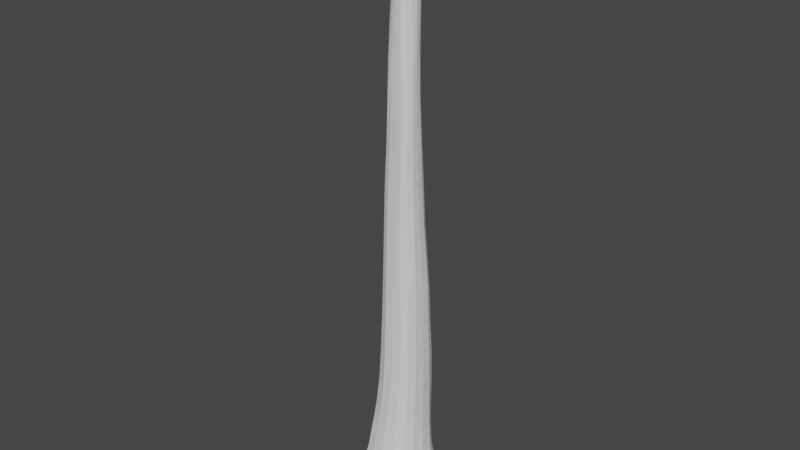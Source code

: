 # Source: Trunk.blend  (saved by Blender 3.1.7; exported with 4.5.12 LTS)
import bpy
from mathutils import Matrix  # noqa: F401  (used for matrix-valued properties, if any)

bpy.ops.wm.read_factory_settings(use_empty=True)
scene = bpy.context.scene
scene.name = 'Scene'

# ---- world
world_world = bpy.data.worlds.new('World'); scene.world = world_world
world_world.use_nodes = True; world_world.node_tree.nodes.clear()
_N = world_world.node_tree.nodes; _L = world_world.node_tree.links
n0 = _N.new('ShaderNodeOutputWorld'); n0.name = 'World Output'; n0.location = (300, 300)
n1 = _N.new('ShaderNodeBackground'); n1.name = 'Background'; n1.location = (10, 300)
n1.inputs[0].default_value = (0.05088, 0.05088, 0.05088, 1.0)
_L.new(n1.outputs[0], n0.inputs[0])
n0.is_active_output = True
world_world.color = (0.05088, 0.05088, 0.05088)
world_world.use_sun_shadow = False
world_world.sun_shadow_jitter_overblur = 0.0

# ---- meshes
me_cube = bpy.data.meshes.new('Cube')
me_cube.from_pydata([(-1.148, -1.163, -0.8354), (-0.7762, -0.8212, 1.173), (-1.13, 1.128, -0.8888), (-0.7879, 0.856, 1.13), (1.149, -1.13, -0.9227), (0.7768, -0.7731, 1.254), (1.152, 1.165, -0.9718), (0.8383, 0.7926, 1.148), (-0.4505, -0.4865, 5.178), (-0.4497, 0.7954, 5.059), (0.7824, -0.5017, 5.05), (0.7871, 0.7719, 5.052), (-0.3605, -0.3791, 10.07), (-0.3385, 0.5648, 10.08), (0.5998, -0.3813, 10.03), (0.6136, 0.5628, 9.952), (-0.169, -0.3479, 15.85), (-0.1451, 0.3681, 15.95), (0.5354, -0.3123, 15.96), (0.5438, 0.3262, 15.95), (-0.06041, -0.1441, 20.54), (-0.0818, 0.3496, 20.38), (0.4712, -0.1932, 20.57), (0.4642, 0.3228, 20.45), (-1.552, 0.0, -1.0), (-0.9576, -1.021, 0.0322), (-0.988, 0.02146, 1.171), (-0.9576, 0.9629, 0.0139), (0.0, 1.552, -1.0), (0.02392, 1.033, 1.242), (0.9794, 0.9601, 0.05456), (1.552, 0.0, -1.0), (1.062, -0.001363, 1.125), (0.9562, -0.9437, 0.005365), (0.0, -1.552, -1.0), (-0.01805, -0.999, 1.129), (-0.6218, 0.1839, 4.945), (0.1833, 0.9725, 5.136), (0.9356, 0.128, 5.022), (0.1882, -0.6354, 5.107), (0.7646, -0.6076, 2.981), (-0.5819, -0.6029, 2.961), (-0.6063, 0.7938, 2.952), (0.7945, 0.7758, 3.002), (-0.4519, 0.1111, 10.17), (0.1305, 0.7234, 10.07), (0.762, 0.09584, 9.934), (0.1253, -0.4887, 10.1), (0.734, 0.6724, 7.583), (0.7156, -0.423, 7.58), (-0.4158, -0.4089, 7.495), (-0.4082, 0.6867, 7.6), (-0.2713, 0.01981, 15.97), (0.2386, 0.4589, 15.98), (0.6582, 0.005358, 15.97), (0.1788, -0.4198, 16.05), (0.5629, 0.4235, 12.89), (0.5996, -0.3633, 12.98), (-0.2569, -0.3488, 12.99), (-0.2582, 0.4553, 13.12), (-0.08913, 0.07544, 20.63), (0.1579, 0.3643, 20.65), (0.4832, 0.07236, 20.63), (0.2023, -0.2074, 20.54), (0.495, -0.3025, 18.43), (-0.108, -0.2225, 18.64), (-0.08671, 0.3588, 18.47), (0.5283, 0.3595, 18.37), (-0.16, 0.05596, 18.54), (0.5784, 0.06572, 18.48), (0.1907, 0.444, 18.48), (0.1865, 0.08886, 20.96), (0.1561, 0.5837, 13.06), (0.1816, -0.4499, 12.99), (-0.3527, 0.05452, 12.93), (0.188, -0.3826, 18.36), (0.1546, 0.8669, 7.51), (0.1634, -0.5769, 7.52), (-0.5542, 0.1598, 7.556), (0.6809, 0.06554, 13.0), (-0.7989, 0.1071, 2.999), (0.9581, 0.1004, 3.144), (0.1139, 0.9502, 3.024), (0.8588, 0.1587, 7.537), (0.1099, -0.8012, 2.942), (0.0, 0.0, -1.0), (-0.0191, -1.265, 0.01529), (1.284, 0.01018, 0.04685), (0.001213, 1.239, 0.006884), (-1.253, -0.01525, -0.05829), (-1.552, -0.776, -1.0), (-0.888, -0.9226, 0.5463), (-0.9442, 0.5055, 1.076), (-1.032, 1.03, -0.4563), (-0.776, 1.552, -1.0), (0.4889, 0.9699, 1.173), (1.062, 1.066, -0.461), (1.552, 0.776, -1.0), (0.9664, -0.4468, 1.159), (1.064, -1.032, -0.5035), (0.776, -1.552, -1.0), (-0.4374, -0.9663, 1.16), (-0.5868, 0.5338, 5.044), (0.5261, 0.9388, 5.067), (0.9004, -0.2287, 5.091), (-0.1607, -0.6301, 5.052), (0.7839, -0.548, 3.99), (-0.6729, -0.7075, 2.105), (-0.5132, 0.8016, 3.827), (0.8004, 0.7733, 2.088), (-0.4275, 0.3631, 10.15), (0.3967, 0.6845, 10.09), (0.7386, -0.1587, 10.04), (-0.1488, -0.4786, 10.06), (0.6735, 0.6269, 8.717), (0.7486, -0.454, 6.365), (-0.3895, -0.3912, 8.766), (-0.4188, 0.7571, 6.225), (-0.2483, 0.215, 15.85), (0.4149, 0.4154, 15.88), (0.6352, -0.1542, 15.97), (-0.01925, -0.4004, 15.94), (0.5482, 0.3488, 14.38), (0.5911, -0.3802, 11.54), (-0.2001, -0.3648, 14.42), (-0.3062, 0.5091, 11.5), (-0.08652, 0.2335, 20.59), (0.3279, 0.34, 20.63), (0.4858, -0.08821, 20.6), (0.03411, -0.1869, 20.62), (0.4885, -0.2578, 19.65), (-0.1425, -0.2907, 17.23), (-0.08173, 0.3642, 19.69), (0.54, 0.3424, 17.4), (-1.552, 0.776, -1.0), (-1.051, -1.09, -0.4177), (-0.9402, -0.4565, 1.215), (-0.8727, 0.9084, 0.5668), (0.776, 1.552, -1.0), (-0.4241, 1.019, 1.166), (0.9025, 0.8622, 0.5007), (1.552, -0.776, -1.0), (1.037, 0.4491, 1.152), (0.843, -0.857, 0.5147), (-0.776, -1.552, -1.0), (0.4352, -0.9362, 1.03), (-0.5998, -0.1891, 5.006), (-0.1725, 0.9335, 5.064), (0.9138, 0.4845, 5.078), (0.5341, -0.6003, 5.081), (0.751, -0.6849, 1.975), (-0.4999, -0.5307, 3.997), (-0.6999, 0.8029, 2.013), (0.7995, 0.7859, 3.927), (-0.4356, -0.1611, 10.05), (-0.1413, 0.685, 10.06), (0.7232, 0.3522, 10.1), (0.3755, -0.477, 10.09), (0.7564, 0.7196, 6.262), (0.6476, -0.408, 8.745), (-0.4266, -0.4498, 6.386), (-0.3764, 0.6203, 8.641), (-0.2558, -0.1874, 15.92), (0.03341, 0.4496, 15.96), (0.623, 0.18, 15.93), (0.3756, -0.4119, 15.93), (0.5755, 0.5087, 11.48), (0.571, -0.3318, 14.46), (-0.3215, -0.3698, 11.58), (-0.2024, 0.424, 14.56), (-0.07713, -0.06738, 20.61), (0.01069, 0.3735, 20.62), (0.4743, 0.2306, 20.53), (0.3845, -0.2101, 20.65), (0.5044, -0.3068, 17.24), (-0.09405, -0.1658, 19.63), (-0.1228, 0.3383, 17.08), (0.5121, 0.3432, 19.64), (-0.1255, 0.06767, 19.7), (-0.2301, 0.03786, 17.24), (-0.1407, 0.2314, 18.57), (-0.1687, -0.09627, 18.58), (0.5397, 0.07011, 19.64), (0.6271, 0.03237, 17.38), (0.5597, -0.1381, 18.48), (0.5747, 0.2468, 18.61), (0.1759, 0.4279, 19.7), (0.2107, 0.434, 17.22), (0.3706, 0.4149, 18.62), (0.03089, 0.4261, 18.58), (0.1973, -0.07301, 21.0), (0.1667, 0.2369, 20.9), (0.3693, 0.06962, 21.0), (0.007707, 0.08505, 20.88), (0.2014, 0.5126, 14.47), (0.1318, 0.6565, 11.51), (0.3737, 0.5359, 12.96), (-0.08115, 0.5585, 13.01), (0.1845, -0.4303, 14.52), (0.1513, -0.4723, 11.46), (-0.07434, -0.4217, 13.0), (0.4163, -0.4588, 12.93), (-0.3047, 0.02345, 14.5), (-0.4115, 0.08044, 11.44), (-0.3422, 0.2802, 12.99), (-0.3243, -0.1852, 12.81), (0.2002, -0.3085, 19.68), (0.1783, -0.4115, 17.26), (0.01226, -0.3176, 18.46), (0.3676, -0.3939, 18.62), (0.1468, 0.7987, 8.906), (0.1683, 0.9377, 6.24), (0.4726, 0.8183, 7.464), (-0.1733, 0.8207, 7.498), (0.1285, -0.5313, 8.691), (0.1827, -0.5981, 6.248), (-0.1587, -0.5497, 7.574), (0.4882, -0.5481, 7.457), (-0.5085, 0.1285, 8.778), (-0.5851, 0.1839, 6.236), (-0.5109, 0.4616, 7.513), (-0.5344, -0.1502, 7.501), (0.6629, 0.02268, 14.44), (0.7022, 0.08243, 11.56), (0.6759, -0.1549, 13.0), (0.6572, 0.2586, 12.91), (-0.6912, 0.1629, 3.99), (-0.8858, 0.04153, 2.014), (-0.7649, 0.5024, 3.117), (-0.7446, -0.2865, 2.849), (0.9672, 0.109, 4.082), (0.9875, 0.0549, 2.081), (0.9014, -0.3082, 2.926), (0.9367, 0.4888, 2.994), (0.1576, 0.9583, 3.972), (0.0687, 0.9691, 1.991), (0.5138, 0.915, 2.928), (-0.2839, 0.9446, 3.103), (0.815, 0.1318, 8.761), (0.8784, 0.1444, 6.345), (0.8303, -0.1457, 7.487), (0.8522, 0.4421, 7.647), (0.1693, -0.712, 4.003), (0.0231, -0.8766, 2.075), (-0.2496, -0.7624, 2.937), (0.4793, -0.7493, 2.995), (0.0, -0.776, -1.0), (0.0, 0.776, -1.0), (-0.776, 0.0, -1.0), (0.776, 0.0, -1.0), (-0.5507, -1.215, 0.004547), (0.5423, -1.19, -0.04056), (-0.0114, -1.407, -0.4035), (-0.03583, -1.132, 0.5474), (1.185, -0.5275, 0.0163), (1.214, 0.5554, -0.1399), (1.413, 0.008755, -0.4758), (1.155, -0.01148, 0.6207), (0.5581, 1.161, -0.04606), (-0.5432, 1.19, -0.004358), (-0.01116, 1.369, -0.5043), (0.009542, 1.135, 0.5126), (-1.185, 0.55, 0.01757), (-1.187, -0.5919, 0.08076), (-1.391, -0.01396, -0.4787), (-1.112, 0.01093, 0.5479), (-1.067, -0.5175, 0.5168), (-1.332, -0.6449, -0.4698), (-1.317, 0.607, -0.4901), (-0.4857, 1.101, 0.5687), (-0.611, 1.31, -0.4762), (0.6046, 1.305, -0.4744), (1.111, 0.4822, 0.4744), (1.342, 0.6288, -0.5134), (1.331, -0.598, -0.5426), (0.471, -1.059, 0.5556), (0.6224, -1.336, -0.5456), (-0.6152, -1.344, -0.4392), (0.776, 0.776, -1.0), (-0.776, 0.776, -1.0), (-0.776, -0.776, -1.0), (0.4281, -0.8261, 2.125), (-0.3463, -0.844, 1.881), (-0.1847, -0.6907, 3.923), (0.8733, 0.4649, 6.187), (0.8524, -0.1832, 6.154), (0.7867, -0.1475, 8.738), (-0.3548, 0.9571, 2.054), (0.4924, 0.9247, 1.999), (0.5317, 0.9375, 4.142), (0.969, 0.4736, 1.972), (0.9146, -0.3805, 2.075), (0.9164, -0.2663, 3.983), (-0.8332, -0.3841, 2.003), (-0.8481, 0.4866, 2.108), (-0.6598, 0.5277, 4.052), (0.6697, 0.3215, 11.51), (0.6914, -0.1681, 11.52), (0.6528, -0.1502, 14.48), (-0.5624, -0.167, 6.266), (-0.5429, 0.5152, 6.179), (-0.4733, 0.4054, 8.758), (0.5185, -0.5645, 6.143), (-0.1562, -0.5862, 6.308), (-0.158, -0.51, 8.71), (-0.1625, 0.8923, 6.349), (0.4925, 0.8877, 6.223), (0.438, 0.7575, 8.745), (0.3588, -0.4113, 17.28), (-0.002947, -0.3683, 17.24), (0.0211, -0.2534, 19.7), (-0.3854, -0.1754, 11.55), (-0.3959, 0.321, 11.48), (-0.291, 0.2475, 14.61), (0.39, -0.4705, 11.53), (-0.1212, -0.4576, 11.5), (-0.03951, -0.4101, 14.48), (-0.1186, 0.6185, 11.5), (0.3745, 0.6218, 11.56), (0.3953, 0.4551, 14.39), (0.008932, 0.2429, 20.87), (0.3397, 0.2257, 20.92), (0.3835, -0.08256, 20.91), (0.03262, 0.4072, 17.17), (0.3921, 0.4096, 17.2), (0.3566, 0.3909, 19.58), (0.6059, 0.2134, 17.32), (0.5949, -0.147, 17.24), (0.5307, -0.1212, 19.81), (-0.2287, -0.1403, 17.25), (-0.2086, 0.2143, 17.28), (-0.1097, 0.2311, 19.6), (-0.1314, -0.06529, 19.67), (0.5427, 0.2401, 19.68), (0.01959, 0.4266, 19.75), (0.02294, -0.08023, 20.98), (-0.02832, 0.5134, 14.38), (0.4021, -0.4298, 14.47), (-0.2772, -0.2111, 14.38), (0.3844, -0.3181, 19.58), (-0.1581, 0.753, 8.72), (0.4166, -0.5179, 8.774), (-0.4902, -0.1583, 8.75), (0.6373, 0.1918, 14.55), (-0.6563, -0.2204, 4.013), (0.9367, 0.4825, 4.093), (-0.2202, 0.9401, 3.988), (0.7895, 0.3984, 8.805), (0.5216, -0.6659, 4.039), (0.776, -0.776, -1.0), (-0.5173, -1.092, 0.5103), (1.051, -0.4891, 0.5579), (0.5233, 1.058, 0.4881), (-1.055, 0.5265, 0.6066)], [], [(353, 92, 3, 137), (352, 95, 7, 140), (351, 98, 5, 143), (350, 101, 1, 91), (349, 141, 4, 100), (348, 106, 10, 149), (347, 114, 15, 156), (346, 108, 9, 147), (345, 153, 11, 148), (344, 151, 8, 146), (343, 122, 19, 164), (342, 116, 12, 154), (341, 159, 14, 157), (340, 161, 13, 155), (339, 130, 22, 173), (338, 124, 16, 162), (337, 167, 18, 165), (336, 169, 17, 163), (335, 170, 20, 129), (334, 132, 21, 171), (333, 177, 23, 172), (332, 175, 20, 170), (331, 178, 60, 126), (330, 179, 68, 180), (329, 131, 65, 181), (328, 182, 62, 128), (327, 183, 69, 184), (326, 133, 67, 185), (325, 186, 61, 127), (324, 187, 70, 188), (323, 176, 66, 189), (322, 190, 63, 173), (321, 191, 71, 192), (320, 126, 60, 193), (319, 194, 53, 119), (318, 195, 72, 196), (317, 125, 59, 197), (316, 198, 55, 121), (315, 199, 73, 200), (314, 123, 57, 201), (313, 202, 52, 118), (312, 203, 74, 204), (311, 168, 58, 205), (310, 206, 63, 129), (309, 207, 75, 208), (308, 174, 64, 209), (307, 210, 45, 111), (306, 211, 76, 212), (305, 117, 51, 213), (304, 214, 47, 113), (303, 215, 77, 216), (302, 115, 49, 217), (301, 218, 44, 110), (300, 219, 78, 220), (299, 160, 50, 221), (298, 222, 54, 120), (297, 223, 79, 224), (296, 166, 56, 225), (295, 226, 36, 102), (294, 227, 80, 228), (293, 107, 41, 229), (292, 230, 38, 104), (291, 231, 81, 232), (290, 109, 43, 233), (289, 234, 37, 103), (288, 235, 82, 236), (287, 152, 42, 237), (286, 238, 46, 112), (285, 239, 83, 240), (284, 158, 48, 241), (283, 242, 39, 105), (282, 243, 84, 244), (281, 150, 40, 245), (280, 246, 34, 144), (279, 247, 85, 248), (278, 97, 31, 249), (277, 250, 25, 135), (276, 251, 86, 252), (275, 145, 35, 253), (274, 254, 33, 99), (273, 255, 87, 256), (272, 142, 32, 257), (271, 258, 30, 96), (270, 259, 88, 260), (269, 139, 29, 261), (268, 262, 27, 93), (267, 263, 89, 264), (266, 136, 26, 265), (263, 266, 265, 89), (25, 91, 266, 263), (91, 1, 136, 266), (90, 267, 264, 24), (0, 135, 267, 90), (135, 25, 263, 267), (134, 268, 93, 2), (24, 264, 268, 134), (264, 89, 262, 268), (259, 269, 261, 88), (27, 137, 269, 259), (137, 3, 139, 269), (94, 270, 260, 28), (2, 93, 270, 94), (93, 27, 259, 270), (138, 271, 96, 6), (28, 260, 271, 138), (260, 88, 258, 271), (255, 272, 257, 87), (30, 140, 272, 255), (140, 7, 142, 272), (97, 273, 256, 31), (6, 96, 273, 97), (96, 30, 255, 273), (141, 274, 99, 4), (31, 256, 274, 141), (256, 87, 254, 274), (251, 275, 253, 86), (33, 143, 275, 251), (143, 5, 145, 275), (100, 276, 252, 34), (4, 99, 276, 100), (99, 33, 251, 276), (144, 277, 135, 0), (34, 252, 277, 144), (252, 86, 250, 277), (247, 278, 249, 85), (28, 138, 278, 247), (138, 6, 97, 278), (134, 279, 248, 24), (2, 94, 279, 134), (94, 28, 247, 279), (90, 280, 144, 0), (24, 248, 280, 90), (248, 85, 246, 280), (243, 281, 245, 84), (35, 145, 281, 243), (145, 5, 150, 281), (107, 282, 244, 41), (1, 101, 282, 107), (101, 35, 243, 282), (151, 283, 105, 8), (41, 244, 283, 151), (244, 84, 242, 283), (239, 284, 241, 83), (38, 148, 284, 239), (148, 11, 158, 284), (115, 285, 240, 49), (10, 104, 285, 115), (104, 38, 239, 285), (159, 286, 112, 14), (49, 240, 286, 159), (240, 83, 238, 286), (235, 287, 237, 82), (29, 139, 287, 235), (139, 3, 152, 287), (109, 288, 236, 43), (7, 95, 288, 109), (95, 29, 235, 288), (153, 289, 103, 11), (43, 236, 289, 153), (236, 82, 234, 289), (231, 290, 233, 81), (32, 142, 290, 231), (142, 7, 109, 290), (150, 291, 232, 40), (5, 98, 291, 150), (98, 32, 231, 291), (106, 292, 104, 10), (40, 232, 292, 106), (232, 81, 230, 292), (227, 293, 229, 80), (26, 136, 293, 227), (136, 1, 107, 293), (152, 294, 228, 42), (3, 92, 294, 152), (92, 26, 227, 294), (108, 295, 102, 9), (42, 228, 295, 108), (228, 80, 226, 295), (223, 296, 225, 79), (46, 156, 296, 223), (156, 15, 166, 296), (123, 297, 224, 57), (14, 112, 297, 123), (112, 46, 223, 297), (167, 298, 120, 18), (57, 224, 298, 167), (224, 79, 222, 298), (219, 299, 221, 78), (36, 146, 299, 219), (146, 8, 160, 299), (117, 300, 220, 51), (9, 102, 300, 117), (102, 36, 219, 300), (161, 301, 110, 13), (51, 220, 301, 161), (220, 78, 218, 301), (215, 302, 217, 77), (39, 149, 302, 215), (149, 10, 115, 302), (160, 303, 216, 50), (8, 105, 303, 160), (105, 39, 215, 303), (116, 304, 113, 12), (50, 216, 304, 116), (216, 77, 214, 304), (211, 305, 213, 76), (37, 147, 305, 211), (147, 9, 117, 305), (158, 306, 212, 48), (11, 103, 306, 158), (103, 37, 211, 306), (114, 307, 111, 15), (48, 212, 307, 114), (212, 76, 210, 307), (207, 308, 209, 75), (55, 165, 308, 207), (165, 18, 174, 308), (131, 309, 208, 65), (16, 121, 309, 131), (121, 55, 207, 309), (175, 310, 129, 20), (65, 208, 310, 175), (208, 75, 206, 310), (203, 311, 205, 74), (44, 154, 311, 203), (154, 12, 168, 311), (125, 312, 204, 59), (13, 110, 312, 125), (110, 44, 203, 312), (169, 313, 118, 17), (59, 204, 313, 169), (204, 74, 202, 313), (199, 314, 201, 73), (47, 157, 314, 199), (157, 14, 123, 314), (168, 315, 200, 58), (12, 113, 315, 168), (113, 47, 199, 315), (124, 316, 121, 16), (58, 200, 316, 124), (200, 73, 198, 316), (195, 317, 197, 72), (45, 155, 317, 195), (155, 13, 125, 317), (166, 318, 196, 56), (15, 111, 318, 166), (111, 45, 195, 318), (122, 319, 119, 19), (56, 196, 319, 122), (196, 72, 194, 319), (191, 320, 193, 71), (61, 171, 320, 191), (171, 21, 126, 320), (172, 321, 192, 62), (23, 127, 321, 172), (127, 61, 191, 321), (128, 322, 173, 22), (62, 192, 322, 128), (192, 71, 190, 322), (187, 323, 189, 70), (53, 163, 323, 187), (163, 17, 176, 323), (133, 324, 188, 67), (19, 119, 324, 133), (119, 53, 187, 324), (177, 325, 127, 23), (67, 188, 325, 177), (188, 70, 186, 325), (183, 326, 185, 69), (54, 164, 326, 183), (164, 19, 133, 326), (174, 327, 184, 64), (18, 120, 327, 174), (120, 54, 183, 327), (130, 328, 128, 22), (64, 184, 328, 130), (184, 69, 182, 328), (179, 329, 181, 68), (52, 162, 329, 179), (162, 16, 131, 329), (176, 330, 180, 66), (17, 118, 330, 176), (118, 52, 179, 330), (132, 331, 126, 21), (66, 180, 331, 132), (180, 68, 178, 331), (178, 332, 170, 60), (68, 181, 332, 178), (181, 65, 175, 332), (182, 333, 172, 62), (69, 185, 333, 182), (185, 67, 177, 333), (186, 334, 171, 61), (70, 189, 334, 186), (189, 66, 132, 334), (190, 335, 129, 63), (71, 193, 335, 190), (193, 60, 170, 335), (194, 336, 163, 53), (72, 197, 336, 194), (197, 59, 169, 336), (198, 337, 165, 55), (73, 201, 337, 198), (201, 57, 167, 337), (202, 338, 162, 52), (74, 205, 338, 202), (205, 58, 124, 338), (206, 339, 173, 63), (75, 209, 339, 206), (209, 64, 130, 339), (210, 340, 155, 45), (76, 213, 340, 210), (213, 51, 161, 340), (214, 341, 157, 47), (77, 217, 341, 214), (217, 49, 159, 341), (218, 342, 154, 44), (78, 221, 342, 218), (221, 50, 116, 342), (222, 343, 164, 54), (79, 225, 343, 222), (225, 56, 122, 343), (226, 344, 146, 36), (80, 229, 344, 226), (229, 41, 151, 344), (230, 345, 148, 38), (81, 233, 345, 230), (233, 43, 153, 345), (234, 346, 147, 37), (82, 237, 346, 234), (237, 42, 108, 346), (238, 347, 156, 46), (83, 241, 347, 238), (241, 48, 114, 347), (242, 348, 149, 39), (84, 245, 348, 242), (245, 40, 106, 348), (246, 349, 100, 34), (85, 249, 349, 246), (249, 31, 141, 349), (250, 350, 91, 25), (86, 253, 350, 250), (253, 35, 101, 350), (254, 351, 143, 33), (87, 257, 351, 254), (257, 32, 98, 351), (258, 352, 140, 30), (88, 261, 352, 258), (261, 29, 95, 352), (262, 353, 137, 27), (89, 265, 353, 262), (265, 26, 92, 353)])
_uv = me_cube.uv_layers.new(name='UVMap')
_uv.uv.foreach_set('vector', [0.5625, 0.1875, 0.625, 0.1875, 0.625, 0.25, 0.5625, 0.25, 0.5625, 0.4375, 0.625, 0.4375, 0.625, 0.5, 0.5625, 0.5, 0.5625, 0.6875, 0.625, 0.6875, 0.625, 0.75, 0.5625, 0.75, 0.5625, 0.9375, 0.625, 0.9375, 0.625, 1.0, 0.5625, 1.0, 0.3125, 0.6875, 0.375, 0.6875, 0.375, 0.75, 0.3125, 0.75, 0.625, 0.8125, 0.625, 0.75, 0.625, 0.75, 0.625, 0.8125, 0.625, 0.5625, 0.625, 0.5, 0.625, 0.5, 0.625, 0.5625, 0.625, 0.3125, 0.625, 0.25, 0.625, 0.25, 0.625, 0.3125, 0.625, 0.5625, 0.625, 0.5, 0.625, 0.5, 0.625, 0.5625, 0.625, 0.0625, 0.625, 0.0, 0.625, 0.0, 0.625, 0.0625, 0.625, 0.5625, 0.625, 0.5, 0.625, 0.5, 0.625, 0.5625, 0.625, 0.0625, 0.625, 0.0, 0.625, 0.0, 0.625, 0.0625, 0.625, 0.8125, 0.625, 0.75, 0.625, 0.75, 0.625, 0.8125, 0.625, 0.3125, 0.625, 0.25, 0.625, 0.25, 0.625, 0.3125, 0.625, 0.8125, 0.625, 0.75, 0.625, 0.75, 0.625, 0.8125, 0.625, 0.0625, 0.625, 0.0, 0.625, 0.0, 0.625, 0.0625, 0.625, 0.8125, 0.625, 0.75, 0.625, 0.75, 0.625, 0.8125, 0.625, 0.3125, 0.625, 0.25, 0.625, 0.25, 0.625, 0.3125, 0.8125, 0.6875, 0.875, 0.6875, 0.875, 0.75, 0.8125, 0.75, 0.625, 0.3125, 0.625, 0.25, 0.625, 0.25, 0.625, 0.3125, 0.625, 0.5625, 0.625, 0.5, 0.625, 0.5, 0.625, 0.5625, 0.625, 0.0625, 0.625, 0.0, 0.625, 0.0, 0.625, 0.0625, 0.625, 0.1875, 0.625, 0.125, 0.625, 0.125, 0.625, 0.1875, 0.625, 0.1875, 0.625, 0.125, 0.625, 0.125, 0.625, 0.1875, 0.625, 0.0625, 0.625, 0.0, 0.625, 0.0, 0.625, 0.0625, 0.625, 0.6875, 0.625, 0.625, 0.625, 0.625, 0.625, 0.6875, 0.625, 0.6875, 0.625, 0.625, 0.625, 0.625, 0.625, 0.6875, 0.625, 0.5625, 0.625, 0.5, 0.625, 0.5, 0.625, 0.5625, 0.625, 0.4375, 0.625, 0.375, 0.625, 0.375, 0.625, 0.4375, 0.625, 0.4375, 0.625, 0.375, 0.625, 0.375, 0.625, 0.4375, 0.625, 0.3125, 0.625, 0.25, 0.625, 0.25, 0.625, 0.3125, 0.6875, 0.6875, 0.75, 0.6875, 0.75, 0.75, 0.6875, 0.75, 0.6875, 0.5625, 0.75, 0.5625, 0.75, 0.625, 0.6875, 0.625, 0.8125, 0.5625, 0.875, 0.5625, 0.875, 0.625, 0.8125, 0.625, 0.625, 0.4375, 0.625, 0.375, 0.625, 0.375, 0.625, 0.4375, 0.625, 0.4375, 0.625, 0.375, 0.625, 0.375, 0.625, 0.4375, 0.625, 0.3125, 0.625, 0.25, 0.625, 0.25, 0.625, 0.3125, 0.625, 0.9375, 0.625, 0.875, 0.625, 0.875, 0.625, 0.9375, 0.625, 0.9375, 0.625, 0.875, 0.625, 0.875, 0.625, 0.9375, 0.625, 0.8125, 0.625, 0.75, 0.625, 0.75, 0.625, 0.8125, 0.625, 0.1875, 0.625, 0.125, 0.625, 0.125, 0.625, 0.1875, 0.625, 0.1875, 0.625, 0.125, 0.625, 0.125, 0.625, 0.1875, 0.625, 0.0625, 0.625, 0.0, 0.625, 0.0, 0.625, 0.0625, 0.625, 0.9375, 0.625, 0.875, 0.625, 0.875, 0.625, 0.9375, 0.625, 0.9375, 0.625, 0.875, 0.625, 0.875, 0.625, 0.9375, 0.625, 0.8125, 0.625, 0.75, 0.625, 0.75, 0.625, 0.8125, 0.625, 0.4375, 0.625, 0.375, 0.625, 0.375, 0.625, 0.4375, 0.625, 0.4375, 0.625, 0.375, 0.625, 0.375, 0.625, 0.4375, 0.625, 0.3125, 0.625, 0.25, 0.625, 0.25, 0.625, 0.3125, 0.625, 0.9375, 0.625, 0.875, 0.625, 0.875, 0.625, 0.9375, 0.625, 0.9375, 0.625, 0.875, 0.625, 0.875, 0.625, 0.9375, 0.625, 0.8125, 0.625, 0.75, 0.625, 0.75, 0.625, 0.8125, 0.625, 0.1875, 0.625, 0.125, 0.625, 0.125, 0.625, 0.1875, 0.625, 0.1875, 0.625, 0.125, 0.625, 0.125, 0.625, 0.1875, 0.625, 0.0625, 0.625, 0.0, 0.625, 0.0, 0.625, 0.0625, 0.625, 0.6875, 0.625, 0.625, 0.625, 0.625, 0.625, 0.6875, 0.625, 0.6875, 0.625, 0.625, 0.625, 0.625, 0.625, 0.6875, 0.625, 0.5625, 0.625, 0.5, 0.625, 0.5, 0.625, 0.5625, 0.625, 0.1875, 0.625, 0.125, 0.625, 0.125, 0.625, 0.1875, 0.625, 0.1875, 0.625, 0.125, 0.625, 0.125, 0.625, 0.1875, 0.625, 0.0625, 0.625, 0.0, 0.625, 0.0, 0.625, 0.0625, 0.625, 0.6875, 0.625, 0.625, 0.625, 0.625, 0.625, 0.6875, 0.625, 0.6875, 0.625, 0.625, 0.625, 0.625, 0.625, 0.6875, 0.625, 0.5625, 0.625, 0.5, 0.625, 0.5, 0.625, 0.5625, 0.625, 0.4375, 0.625, 0.375, 0.625, 0.375, 0.625, 0.4375, 0.625, 0.4375, 0.625, 0.375, 0.625, 0.375, 0.625, 0.4375, 0.625, 0.3125, 0.625, 0.25, 0.625, 0.25, 0.625, 0.3125, 0.625, 0.6875, 0.625, 0.625, 0.625, 0.625, 0.625, 0.6875, 0.625, 0.6875, 0.625, 0.625, 0.625, 0.625, 0.625, 0.6875, 0.625, 0.5625, 0.625, 0.5, 0.625, 0.5, 0.625, 0.5625, 0.625, 0.9375, 0.625, 0.875, 0.625, 0.875, 0.625, 0.9375, 0.625, 0.9375, 0.625, 0.875, 0.625, 0.875, 0.625, 0.9375, 0.625, 0.8125, 0.625, 0.75, 0.625, 0.75, 0.625, 0.8125, 0.1875, 0.6875, 0.25, 0.6875, 0.25, 0.75, 0.1875, 0.75, 0.1875, 0.5625, 0.25, 0.5625, 0.25, 0.625, 0.1875, 0.625, 0.3125, 0.5625, 0.375, 0.5625, 0.375, 0.625, 0.3125, 0.625, 0.4375, 0.9375, 0.5, 0.9375, 0.5, 1.0, 0.4375, 1.0, 0.4375, 0.8125, 0.5, 0.8125, 0.5, 0.875, 0.4375, 0.875, 0.5625, 0.8125, 0.625, 0.8125, 0.625, 0.875, 0.5625, 0.875, 0.4375, 0.6875, 0.5, 0.6875, 0.5, 0.75, 0.4375, 0.75, 0.4375, 0.5625, 0.5, 0.5625, 0.5, 0.625, 0.4375, 0.625, 0.5625, 0.5625, 0.625, 0.5625, 0.625, 0.625, 0.5625, 0.625, 0.4375, 0.4375, 0.5, 0.4375, 0.5, 0.5, 0.4375, 0.5, 0.4375, 0.3125, 0.5, 0.3125, 0.5, 0.375, 0.4375, 0.375, 0.5625, 0.3125, 0.625, 0.3125, 0.625, 0.375, 0.5625, 0.375, 0.4375, 0.1875, 0.5, 0.1875, 0.5, 0.25, 0.4375, 0.25, 0.4375, 0.0625, 0.5, 0.0625, 0.5, 0.125, 0.4375, 0.125, 0.5625, 0.0625, 0.625, 0.0625, 0.625, 0.125, 0.5625, 0.125, 0.5, 0.0625, 0.5625, 0.0625, 0.5625, 0.125, 0.5, 0.125, 0.5, 0.0, 0.5625, 0.0, 0.5625, 0.0625, 0.5, 0.0625, 0.5625, 0.0, 0.625, 0.0, 0.625, 0.0625, 0.5625, 0.0625, 0.375, 0.0625, 0.4375, 0.0625, 0.4375, 0.125, 0.375, 0.125, 0.375, 0.0, 0.4375, 0.0, 0.4375, 0.0625, 0.375, 0.0625, 0.4375, 0.0, 0.5, 0.0, 0.5, 0.0625, 0.4375, 0.0625, 0.375, 0.1875, 0.4375, 0.1875, 0.4375, 0.25, 0.375, 0.25, 0.375, 0.125, 0.4375, 0.125, 0.4375, 0.1875, 0.375, 0.1875, 0.4375, 0.125, 0.5, 0.125, 0.5, 0.1875, 0.4375, 0.1875, 0.5, 0.3125, 0.5625, 0.3125, 0.5625, 0.375, 0.5, 0.375, 0.5, 0.25, 0.5625, 0.25, 0.5625, 0.3125, 0.5, 0.3125, 0.5625, 0.25, 0.625, 0.25, 0.625, 0.3125, 0.5625, 0.3125, 0.375, 0.3125, 0.4375, 0.3125, 0.4375, 0.375, 0.375, 0.375, 0.375, 0.25, 0.4375, 0.25, 0.4375, 0.3125, 0.375, 0.3125, 0.4375, 0.25, 0.5, 0.25, 0.5, 0.3125, 0.4375, 0.3125, 0.375, 0.4375, 0.4375, 0.4375, 0.4375, 0.5, 0.375, 0.5, 0.375, 0.375, 0.4375, 0.375, 0.4375, 0.4375, 0.375, 0.4375, 0.4375, 0.375, 0.5, 0.375, 0.5, 0.4375, 0.4375, 0.4375, 0.5, 0.5625, 0.5625, 0.5625, 0.5625, 0.625, 0.5, 0.625, 0.5, 0.5, 0.5625, 0.5, 0.5625, 0.5625, 0.5, 0.5625, 0.5625, 0.5, 0.625, 0.5, 0.625, 0.5625, 0.5625, 0.5625, 0.375, 0.5625, 0.4375, 0.5625, 0.4375, 0.625, 0.375, 0.625, 0.375, 0.5, 0.4375, 0.5, 0.4375, 0.5625, 0.375, 0.5625, 0.4375, 0.5, 0.5, 0.5, 0.5, 0.5625, 0.4375, 0.5625, 0.375, 0.6875, 0.4375, 0.6875, 0.4375, 0.75, 0.375, 0.75, 0.375, 0.625, 0.4375, 0.625, 0.4375, 0.6875, 0.375, 0.6875, 0.4375, 0.625, 0.5, 0.625, 0.5, 0.6875, 0.4375, 0.6875, 0.5, 0.8125, 0.5625, 0.8125, 0.5625, 0.875, 0.5, 0.875, 0.5, 0.75, 0.5625, 0.75, 0.5625, 0.8125, 0.5, 0.8125, 0.5625, 0.75, 0.625, 0.75, 0.625, 0.8125, 0.5625, 0.8125, 0.375, 0.8125, 0.4375, 0.8125, 0.4375, 0.875, 0.375, 0.875, 0.375, 0.75, 0.4375, 0.75, 0.4375, 0.8125, 0.375, 0.8125, 0.4375, 0.75, 0.5, 0.75, 0.5, 0.8125, 0.4375, 0.8125, 0.375, 0.9375, 0.4375, 0.9375, 0.4375, 1.0, 0.375, 1.0, 0.375, 0.875, 0.4375, 0.875, 0.4375, 0.9375, 0.375, 0.9375, 0.4375, 0.875, 0.5, 0.875, 0.5, 0.9375, 0.4375, 0.9375, 0.25, 0.5625, 0.3125, 0.5625, 0.3125, 0.625, 0.25, 0.625, 0.25, 0.5, 0.3125, 0.5, 0.3125, 0.5625, 0.25, 0.5625, 0.3125, 0.5, 0.375, 0.5, 0.375, 0.5625, 0.3125, 0.5625, 0.125, 0.5625, 0.1875, 0.5625, 0.1875, 0.625, 0.125, 0.625, 0.125, 0.5, 0.1875, 0.5, 0.1875, 0.5625, 0.125, 0.5625, 0.1875, 0.5, 0.25, 0.5, 0.25, 0.5625, 0.1875, 0.5625, 0.125, 0.6875, 0.1875, 0.6875, 0.1875, 0.75, 0.125, 0.75, 0.125, 0.625, 0.1875, 0.625, 0.1875, 0.6875, 0.125, 0.6875, 0.1875, 0.625, 0.25, 0.625, 0.25, 0.6875, 0.1875, 0.6875, 0.625, 0.875, 0.625, 0.8125, 0.625, 0.8125, 0.625, 0.875, 0.625, 0.875, 0.625, 0.8125, 0.625, 0.8125, 0.625, 0.875, 0.625, 0.8125, 0.625, 0.75, 0.625, 0.75, 0.625, 0.8125, 0.625, 1.0, 0.625, 0.9375, 0.625, 0.9375, 0.625, 1.0, 0.625, 1.0, 0.625, 0.9375, 0.625, 0.9375, 0.625, 1.0, 0.625, 0.9375, 0.625, 0.875, 0.625, 0.875, 0.625, 0.9375, 0.625, 1.0, 0.625, 0.9375, 0.625, 0.9375, 0.625, 1.0, 0.625, 1.0, 0.625, 0.9375, 0.625, 0.9375, 0.625, 1.0, 0.625, 0.9375, 0.625, 0.875, 0.625, 0.875, 0.625, 0.9375, 0.625, 0.625, 0.625, 0.5625, 0.625, 0.5625, 0.625, 0.625, 0.625, 0.625, 0.625, 0.5625, 0.625, 0.5625, 0.625, 0.625, 0.625, 0.5625, 0.625, 0.5, 0.625, 0.5, 0.625, 0.5625, 0.625, 0.75, 0.625, 0.6875, 0.625, 0.6875, 0.625, 0.75, 0.625, 0.75, 0.625, 0.6875, 0.625, 0.6875, 0.625, 0.75, 0.625, 0.6875, 0.625, 0.625, 0.625, 0.625, 0.625, 0.6875, 0.625, 0.75, 0.625, 0.6875, 0.625, 0.6875, 0.625, 0.75, 0.625, 0.75, 0.625, 0.6875, 0.625, 0.6875, 0.625, 0.75, 0.625, 0.6875, 0.625, 0.625, 0.625, 0.625, 0.625, 0.6875, 0.625, 0.375, 0.625, 0.3125, 0.625, 0.3125, 0.625, 0.375, 0.625, 0.375, 0.625, 0.3125, 0.625, 0.3125, 0.625, 0.375, 0.625, 0.3125, 0.625, 0.25, 0.625, 0.25, 0.625, 0.3125, 0.625, 0.5, 0.625, 0.4375, 0.625, 0.4375, 0.625, 0.5, 0.625, 0.5, 0.625, 0.4375, 0.625, 0.4375, 0.625, 0.5, 0.625, 0.4375, 0.625, 0.375, 0.625, 0.375, 0.625, 0.4375, 0.625, 0.5, 0.625, 0.4375, 0.625, 0.4375, 0.625, 0.5, 0.625, 0.5, 0.625, 0.4375, 0.625, 0.4375, 0.625, 0.5, 0.625, 0.4375, 0.625, 0.375, 0.625, 0.375, 0.625, 0.4375, 0.625, 0.625, 0.625, 0.5625, 0.625, 0.5625, 0.625, 0.625, 0.625, 0.625, 0.625, 0.5625, 0.625, 0.5625, 0.625, 0.625, 0.625, 0.5625, 0.625, 0.5, 0.625, 0.5, 0.625, 0.5625, 0.625, 0.75, 0.625, 0.6875, 0.625, 0.6875, 0.625, 0.75, 0.625, 0.75, 0.625, 0.6875, 0.625, 0.6875, 0.625, 0.75, 0.625, 0.6875, 0.625, 0.625, 0.625, 0.625, 0.625, 0.6875, 0.625, 0.75, 0.625, 0.6875, 0.625, 0.6875, 0.625, 0.75, 0.625, 0.75, 0.625, 0.6875, 0.625, 0.6875, 0.625, 0.75, 0.625, 0.6875, 0.625, 0.625, 0.625, 0.625, 0.625, 0.6875, 0.625, 0.125, 0.625, 0.0625, 0.625, 0.0625, 0.625, 0.125, 0.625, 0.125, 0.625, 0.0625, 0.625, 0.0625, 0.625, 0.125, 0.625, 0.0625, 0.625, 0.0, 0.625, 0.0, 0.625, 0.0625, 0.625, 0.25, 0.625, 0.1875, 0.625, 0.1875, 0.625, 0.25, 0.625, 0.25, 0.625, 0.1875, 0.625, 0.1875, 0.625, 0.25, 0.625, 0.1875, 0.625, 0.125, 0.625, 0.125, 0.625, 0.1875, 0.625, 0.25, 0.625, 0.1875, 0.625, 0.1875, 0.625, 0.25, 0.625, 0.25, 0.625, 0.1875, 0.625, 0.1875, 0.625, 0.25, 0.625, 0.1875, 0.625, 0.125, 0.625, 0.125, 0.625, 0.1875, 0.625, 0.625, 0.625, 0.5625, 0.625, 0.5625, 0.625, 0.625, 0.625, 0.625, 0.625, 0.5625, 0.625, 0.5625, 0.625, 0.625, 0.625, 0.5625, 0.625, 0.5, 0.625, 0.5, 0.625, 0.5625, 0.625, 0.75, 0.625, 0.6875, 0.625, 0.6875, 0.625, 0.75, 0.625, 0.75, 0.625, 0.6875, 0.625, 0.6875, 0.625, 0.75, 0.625, 0.6875, 0.625, 0.625, 0.625, 0.625, 0.625, 0.6875, 0.625, 0.75, 0.625, 0.6875, 0.625, 0.6875, 0.625, 0.75, 0.625, 0.75, 0.625, 0.6875, 0.625, 0.6875, 0.625, 0.75, 0.625, 0.6875, 0.625, 0.625, 0.625, 0.625, 0.625, 0.6875, 0.625, 0.125, 0.625, 0.0625, 0.625, 0.0625, 0.625, 0.125, 0.625, 0.125, 0.625, 0.0625, 0.625, 0.0625, 0.625, 0.125, 0.625, 0.0625, 0.625, 0.0, 0.625, 0.0, 0.625, 0.0625, 0.625, 0.25, 0.625, 0.1875, 0.625, 0.1875, 0.625, 0.25, 0.625, 0.25, 0.625, 0.1875, 0.625, 0.1875, 0.625, 0.25, 0.625, 0.1875, 0.625, 0.125, 0.625, 0.125, 0.625, 0.1875, 0.625, 0.25, 0.625, 0.1875, 0.625, 0.1875, 0.625, 0.25, 0.625, 0.25, 0.625, 0.1875, 0.625, 0.1875, 0.625, 0.25, 0.625, 0.1875, 0.625, 0.125, 0.625, 0.125, 0.625, 0.1875, 0.625, 0.875, 0.625, 0.8125, 0.625, 0.8125, 0.625, 0.875, 0.625, 0.875, 0.625, 0.8125, 0.625, 0.8125, 0.625, 0.875, 0.625, 0.8125, 0.625, 0.75, 0.625, 0.75, 0.625, 0.8125, 0.625, 1.0, 0.625, 0.9375, 0.625, 0.9375, 0.625, 1.0, 0.625, 1.0, 0.625, 0.9375, 0.625, 0.9375, 0.625, 1.0, 0.625, 0.9375, 0.625, 0.875, 0.625, 0.875, 0.625, 0.9375, 0.625, 1.0, 0.625, 0.9375, 0.625, 0.9375, 0.625, 1.0, 0.625, 1.0, 0.625, 0.9375, 0.625, 0.9375, 0.625, 1.0, 0.625, 0.9375, 0.625, 0.875, 0.625, 0.875, 0.625, 0.9375, 0.625, 0.375, 0.625, 0.3125, 0.625, 0.3125, 0.625, 0.375, 0.625, 0.375, 0.625, 0.3125, 0.625, 0.3125, 0.625, 0.375, 0.625, 0.3125, 0.625, 0.25, 0.625, 0.25, 0.625, 0.3125, 0.625, 0.5, 0.625, 0.4375, 0.625, 0.4375, 0.625, 0.5, 0.625, 0.5, 0.625, 0.4375, 0.625, 0.4375, 0.625, 0.5, 0.625, 0.4375, 0.625, 0.375, 0.625, 0.375, 0.625, 0.4375, 0.625, 0.5, 0.625, 0.4375, 0.625, 0.4375, 0.625, 0.5, 0.625, 0.5, 0.625, 0.4375, 0.625, 0.4375, 0.625, 0.5, 0.625, 0.4375, 0.625, 0.375, 0.625, 0.375, 0.625, 0.4375, 0.625, 0.875, 0.625, 0.8125, 0.625, 0.8125, 0.625, 0.875, 0.625, 0.875, 0.625, 0.8125, 0.625, 0.8125, 0.625, 0.875, 0.625, 0.8125, 0.625, 0.75, 0.625, 0.75, 0.625, 0.8125, 0.625, 1.0, 0.625, 0.9375, 0.625, 0.9375, 0.625, 1.0, 0.625, 1.0, 0.625, 0.9375, 0.625, 0.9375, 0.625, 1.0, 0.625, 0.9375, 0.625, 0.875, 0.625, 0.875, 0.625, 0.9375, 0.625, 1.0, 0.625, 0.9375, 0.625, 0.9375, 0.625, 1.0, 0.625, 1.0, 0.625, 0.9375, 0.625, 0.9375, 0.625, 1.0, 0.625, 0.9375, 0.625, 0.875, 0.625, 0.875, 0.625, 0.9375, 0.625, 0.125, 0.625, 0.0625, 0.625, 0.0625, 0.625, 0.125, 0.625, 0.125, 0.625, 0.0625, 0.625, 0.0625, 0.625, 0.125, 0.625, 0.0625, 0.625, 0.0, 0.625, 0.0, 0.625, 0.0625, 0.625, 0.25, 0.625, 0.1875, 0.625, 0.1875, 0.625, 0.25, 0.625, 0.25, 0.625, 0.1875, 0.625, 0.1875, 0.625, 0.25, 0.625, 0.1875, 0.625, 0.125, 0.625, 0.125, 0.625, 0.1875, 0.625, 0.25, 0.625, 0.1875, 0.625, 0.1875, 0.625, 0.25, 0.625, 0.25, 0.625, 0.1875, 0.625, 0.1875, 0.625, 0.25, 0.625, 0.1875, 0.625, 0.125, 0.625, 0.125, 0.625, 0.1875, 0.625, 0.875, 0.625, 0.8125, 0.625, 0.8125, 0.625, 0.875, 0.625, 0.875, 0.625, 0.8125, 0.625, 0.8125, 0.625, 0.875, 0.625, 0.8125, 0.625, 0.75, 0.625, 0.75, 0.625, 0.8125, 0.625, 1.0, 0.625, 0.9375, 0.625, 0.9375, 0.625, 1.0, 0.625, 1.0, 0.625, 0.9375, 0.625, 0.9375, 0.625, 1.0, 0.625, 0.9375, 0.625, 0.875, 0.625, 0.875, 0.625, 0.9375, 0.625, 1.0, 0.625, 0.9375, 0.625, 0.9375, 0.625, 1.0, 0.625, 1.0, 0.625, 0.9375, 0.625, 0.9375, 0.625, 1.0, 0.625, 0.9375, 0.625, 0.875, 0.625, 0.875, 0.625, 0.9375, 0.625, 0.375, 0.625, 0.3125, 0.625, 0.3125, 0.625, 0.375, 0.625, 0.375, 0.625, 0.3125, 0.625, 0.3125, 0.625, 0.375, 0.625, 0.3125, 0.625, 0.25, 0.625, 0.25, 0.625, 0.3125, 0.625, 0.5, 0.625, 0.4375, 0.625, 0.4375, 0.625, 0.5, 0.625, 0.5, 0.625, 0.4375, 0.625, 0.4375, 0.625, 0.5, 0.625, 0.4375, 0.625, 0.375, 0.625, 0.375, 0.625, 0.4375, 0.625, 0.5, 0.625, 0.4375, 0.625, 0.4375, 0.625, 0.5, 0.625, 0.5, 0.625, 0.4375, 0.625, 0.4375, 0.625, 0.5, 0.625, 0.4375, 0.625, 0.375, 0.625, 0.375, 0.625, 0.4375, 0.75, 0.5625, 0.8125, 0.5625, 0.8125, 0.625, 0.75, 0.625, 0.75, 0.5, 0.8125, 0.5, 0.8125, 0.5625, 0.75, 0.5625, 0.8125, 0.5, 0.875, 0.5, 0.875, 0.5625, 0.8125, 0.5625, 0.625, 0.5625, 0.6875, 0.5625, 0.6875, 0.625, 0.625, 0.625, 0.625, 0.5, 0.6875, 0.5, 0.6875, 0.5625, 0.625, 0.5625, 0.6875, 0.5, 0.75, 0.5, 0.75, 0.5625, 0.6875, 0.5625, 0.625, 0.6875, 0.6875, 0.6875, 0.6875, 0.75, 0.625, 0.75, 0.625, 0.625, 0.6875, 0.625, 0.6875, 0.6875, 0.625, 0.6875, 0.6875, 0.625, 0.75, 0.625, 0.75, 0.6875, 0.6875, 0.6875, 0.625, 0.375, 0.625, 0.3125, 0.625, 0.3125, 0.625, 0.375, 0.625, 0.375, 0.625, 0.3125, 0.625, 0.3125, 0.625, 0.375, 0.625, 0.3125, 0.625, 0.25, 0.625, 0.25, 0.625, 0.3125, 0.625, 0.5, 0.625, 0.4375, 0.625, 0.4375, 0.625, 0.5, 0.625, 0.5, 0.625, 0.4375, 0.625, 0.4375, 0.625, 0.5, 0.625, 0.4375, 0.625, 0.375, 0.625, 0.375, 0.625, 0.4375, 0.625, 0.5, 0.625, 0.4375, 0.625, 0.4375, 0.625, 0.5, 0.625, 0.5, 0.625, 0.4375, 0.625, 0.4375, 0.625, 0.5, 0.625, 0.4375, 0.625, 0.375, 0.625, 0.375, 0.625, 0.4375, 0.625, 0.625, 0.625, 0.5625, 0.625, 0.5625, 0.625, 0.625, 0.625, 0.625, 0.625, 0.5625, 0.625, 0.5625, 0.625, 0.625, 0.625, 0.5625, 0.625, 0.5, 0.625, 0.5, 0.625, 0.5625, 0.625, 0.75, 0.625, 0.6875, 0.625, 0.6875, 0.625, 0.75, 0.625, 0.75, 0.625, 0.6875, 0.625, 0.6875, 0.625, 0.75, 0.625, 0.6875, 0.625, 0.625, 0.625, 0.625, 0.625, 0.6875, 0.625, 0.75, 0.625, 0.6875, 0.625, 0.6875, 0.625, 0.75, 0.625, 0.75, 0.625, 0.6875, 0.625, 0.6875, 0.625, 0.75, 0.625, 0.6875, 0.625, 0.625, 0.625, 0.625, 0.625, 0.6875, 0.625, 0.125, 0.625, 0.0625, 0.625, 0.0625, 0.625, 0.125, 0.625, 0.125, 0.625, 0.0625, 0.625, 0.0625, 0.625, 0.125, 0.625, 0.0625, 0.625, 0.0, 0.625, 0.0, 0.625, 0.0625, 0.625, 0.25, 0.625, 0.1875, 0.625, 0.1875, 0.625, 0.25, 0.625, 0.25, 0.625, 0.1875, 0.625, 0.1875, 0.625, 0.25, 0.625, 0.1875, 0.625, 0.125, 0.625, 0.125, 0.625, 0.1875, 0.625, 0.25, 0.625, 0.1875, 0.625, 0.1875, 0.625, 0.25, 0.625, 0.25, 0.625, 0.1875, 0.625, 0.1875, 0.625, 0.25, 0.625, 0.1875, 0.625, 0.125, 0.625, 0.125, 0.625, 0.1875, 0.625, 0.125, 0.625, 0.0625, 0.625, 0.0625, 0.625, 0.125, 0.625, 0.125, 0.625, 0.0625, 0.625, 0.0625, 0.625, 0.125, 0.625, 0.0625, 0.625, 0.0, 0.625, 0.0, 0.625, 0.0625, 0.625, 0.625, 0.625, 0.5625, 0.625, 0.5625, 0.625, 0.625, 0.625, 0.625, 0.625, 0.5625, 0.625, 0.5625, 0.625, 0.625, 0.625, 0.5625, 0.625, 0.5, 0.625, 0.5, 0.625, 0.5625, 0.625, 0.375, 0.625, 0.3125, 0.625, 0.3125, 0.625, 0.375, 0.625, 0.375, 0.625, 0.3125, 0.625, 0.3125, 0.625, 0.375, 0.625, 0.3125, 0.625, 0.25, 0.625, 0.25, 0.625, 0.3125, 0.75, 0.6875, 0.8125, 0.6875, 0.8125, 0.75, 0.75, 0.75, 0.75, 0.625, 0.8125, 0.625, 0.8125, 0.6875, 0.75, 0.6875, 0.8125, 0.625, 0.875, 0.625, 0.875, 0.6875, 0.8125, 0.6875, 0.625, 0.375, 0.625, 0.3125, 0.625, 0.3125, 0.625, 0.375, 0.625, 0.375, 0.625, 0.3125, 0.625, 0.3125, 0.625, 0.375, 0.625, 0.3125, 0.625, 0.25, 0.625, 0.25, 0.625, 0.3125, 0.625, 0.875, 0.625, 0.8125, 0.625, 0.8125, 0.625, 0.875, 0.625, 0.875, 0.625, 0.8125, 0.625, 0.8125, 0.625, 0.875, 0.625, 0.8125, 0.625, 0.75, 0.625, 0.75, 0.625, 0.8125, 0.625, 0.125, 0.625, 0.0625, 0.625, 0.0625, 0.625, 0.125, 0.625, 0.125, 0.625, 0.0625, 0.625, 0.0625, 0.625, 0.125, 0.625, 0.0625, 0.625, 0.0, 0.625, 0.0, 0.625, 0.0625, 0.625, 0.875, 0.625, 0.8125, 0.625, 0.8125, 0.625, 0.875, 0.625, 0.875, 0.625, 0.8125, 0.625, 0.8125, 0.625, 0.875, 0.625, 0.8125, 0.625, 0.75, 0.625, 0.75, 0.625, 0.8125, 0.625, 0.375, 0.625, 0.3125, 0.625, 0.3125, 0.625, 0.375, 0.625, 0.375, 0.625, 0.3125, 0.625, 0.3125, 0.625, 0.375, 0.625, 0.3125, 0.625, 0.25, 0.625, 0.25, 0.625, 0.3125, 0.625, 0.875, 0.625, 0.8125, 0.625, 0.8125, 0.625, 0.875, 0.625, 0.875, 0.625, 0.8125, 0.625, 0.8125, 0.625, 0.875, 0.625, 0.8125, 0.625, 0.75, 0.625, 0.75, 0.625, 0.8125, 0.625, 0.125, 0.625, 0.0625, 0.625, 0.0625, 0.625, 0.125, 0.625, 0.125, 0.625, 0.0625, 0.625, 0.0625, 0.625, 0.125, 0.625, 0.0625, 0.625, 0.0, 0.625, 0.0, 0.625, 0.0625, 0.625, 0.625, 0.625, 0.5625, 0.625, 0.5625, 0.625, 0.625, 0.625, 0.625, 0.625, 0.5625, 0.625, 0.5625, 0.625, 0.625, 0.625, 0.5625, 0.625, 0.5, 0.625, 0.5, 0.625, 0.5625, 0.625, 0.125, 0.625, 0.0625, 0.625, 0.0625, 0.625, 0.125, 0.625, 0.125, 0.625, 0.0625, 0.625, 0.0625, 0.625, 0.125, 0.625, 0.0625, 0.625, 0.0, 0.625, 0.0, 0.625, 0.0625, 0.625, 0.625, 0.625, 0.5625, 0.625, 0.5625, 0.625, 0.625, 0.625, 0.625, 0.625, 0.5625, 0.625, 0.5625, 0.625, 0.625, 0.625, 0.5625, 0.625, 0.5, 0.625, 0.5, 0.625, 0.5625, 0.625, 0.375, 0.625, 0.3125, 0.625, 0.3125, 0.625, 0.375, 0.625, 0.375, 0.625, 0.3125, 0.625, 0.3125, 0.625, 0.375, 0.625, 0.3125, 0.625, 0.25, 0.625, 0.25, 0.625, 0.3125, 0.625, 0.625, 0.625, 0.5625, 0.625, 0.5625, 0.625, 0.625, 0.625, 0.625, 0.625, 0.5625, 0.625, 0.5625, 0.625, 0.625, 0.625, 0.5625, 0.625, 0.5, 0.625, 0.5, 0.625, 0.5625, 0.625, 0.875, 0.625, 0.8125, 0.625, 0.8125, 0.625, 0.875, 0.625, 0.875, 0.625, 0.8125, 0.625, 0.8125, 0.625, 0.875, 0.625, 0.8125, 0.625, 0.75, 0.625, 0.75, 0.625, 0.8125, 0.25, 0.6875, 0.3125, 0.6875, 0.3125, 0.75, 0.25, 0.75, 0.25, 0.625, 0.3125, 0.625, 0.3125, 0.6875, 0.25, 0.6875, 0.3125, 0.625, 0.375, 0.625, 0.375, 0.6875, 0.3125, 0.6875, 0.5, 0.9375, 0.5625, 0.9375, 0.5625, 1.0, 0.5, 1.0, 0.5, 0.875, 0.5625, 0.875, 0.5625, 0.9375, 0.5, 0.9375, 0.5625, 0.875, 0.625, 0.875, 0.625, 0.9375, 0.5625, 0.9375, 0.5, 0.6875, 0.5625, 0.6875, 0.5625, 0.75, 0.5, 0.75, 0.5, 0.625, 0.5625, 0.625, 0.5625, 0.6875, 0.5, 0.6875, 0.5625, 0.625, 0.625, 0.625, 0.625, 0.6875, 0.5625, 0.6875, 0.5, 0.4375, 0.5625, 0.4375, 0.5625, 0.5, 0.5, 0.5, 0.5, 0.375, 0.5625, 0.375, 0.5625, 0.4375, 0.5, 0.4375, 0.5625, 0.375, 0.625, 0.375, 0.625, 0.4375, 0.5625, 0.4375, 0.5, 0.1875, 0.5625, 0.1875, 0.5625, 0.25, 0.5, 0.25, 0.5, 0.125, 0.5625, 0.125, 0.5625, 0.1875, 0.5, 0.1875, 0.5625, 0.125, 0.625, 0.125, 0.625, 0.1875, 0.5625, 0.1875])
me_cube.use_remesh_fix_poles = True
me_cube.use_remesh_preserve_attributes = False
me_cube.update()

# ---- objects
ob_trunk = bpy.data.objects.new('Trunk', me_cube)

# ---- transforms, parenting, visibility, modifiers, constraints
ob_trunk.location = (0.0, 0.0, 0.0)

# ---- collection membership
scene.collection.objects.link(ob_trunk)

# ---- scene / render settings (as saved in the file)
scene.frame_start = 1; scene.frame_end = 250; scene.frame_set(1)
scene.render.engine = 'BLENDER_EEVEE_NEXT'
scene.cycles.sampling_pattern = 'TABULATED_SOBOL'
scene.cycles.use_light_tree = False
scene.view_settings.view_transform = 'Filmic'
bpy.context.view_layer.update()

# ---- added for rendering (the .blend has no active camera and no usable light): camera, sun
cam_auto = bpy.data.cameras.new('AutoCamera')
cam_auto.lens = 50.0
cam_auto.sensor_width = 36.0
cam_auto.clip_end = 1000.0
ob_auto_camera = bpy.data.objects.new('AutoCamera', cam_auto)
scene.collection.objects.link(ob_auto_camera)
ob_auto_camera.location = (20.7597, -24.9117, 26.6098)
ob_auto_camera.rotation_euler = (1.09748, -7.21219e-08, 0.694738)
scene.camera = ob_auto_camera
light_auto_sun = bpy.data.lights.new('AutoSun', 'SUN')
light_auto_sun.energy = 3.0
light_auto_sun.angle = 0.0523599
ob_auto_sun = bpy.data.objects.new('AutoSun', light_auto_sun)
scene.collection.objects.link(ob_auto_sun)
ob_auto_sun.rotation_euler = (0.872665, 0.174533, 0.523599)
bpy.context.view_layer.update()
